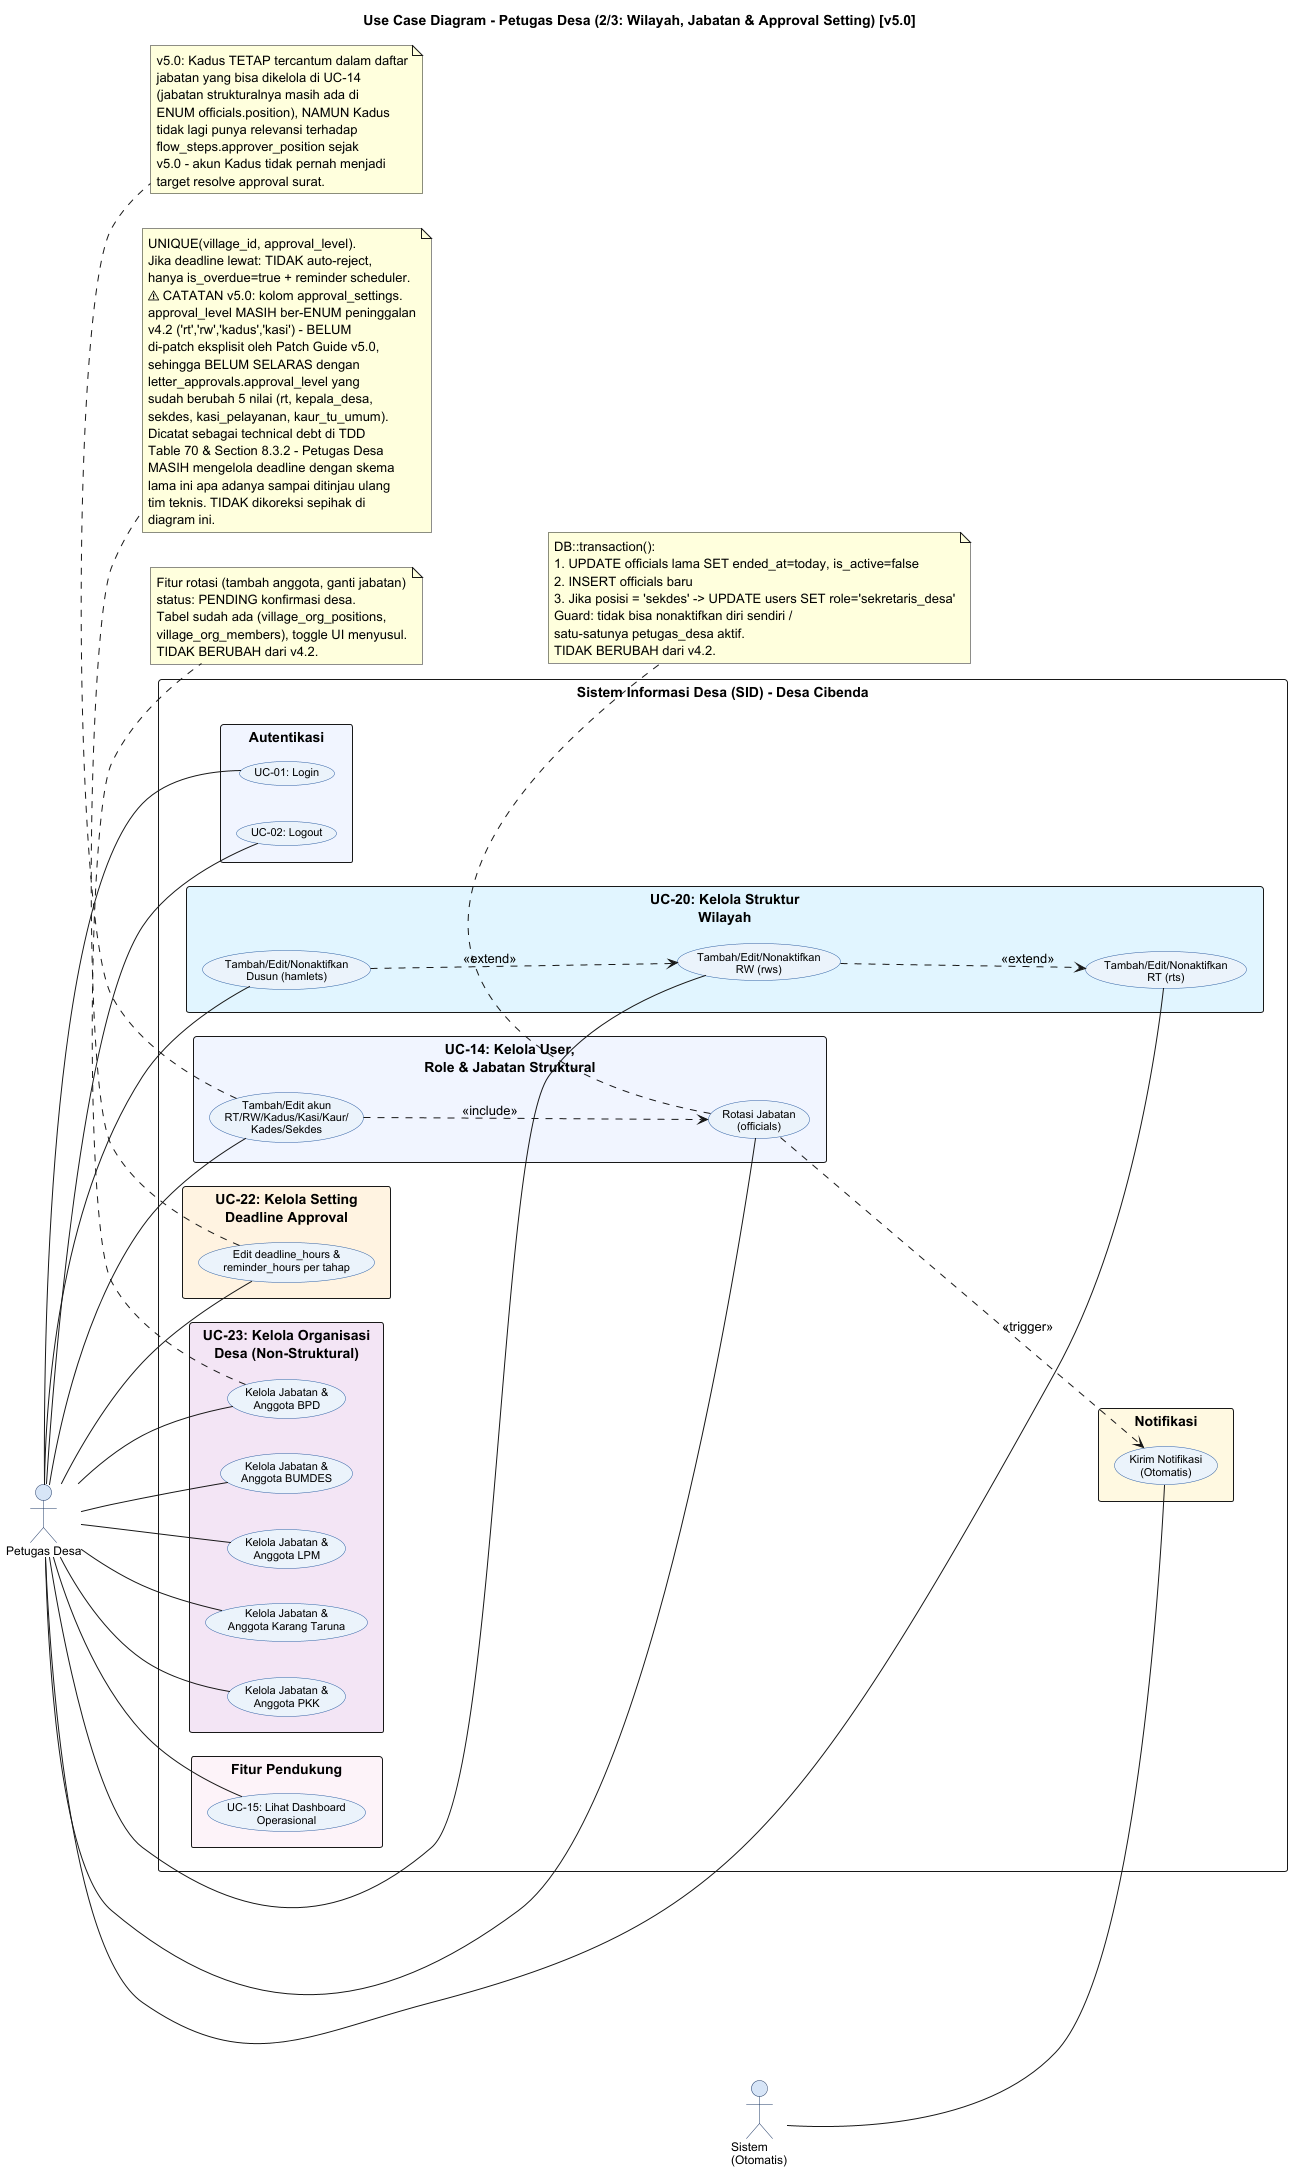

The diagram above was rendered by PlantUML. Its source (embedded in the PNG):
@startuml UC_Petugas_Desa_Wilayah_Jabatan v5
left to right direction
skinparam packageStyle rectangle
skinparam backgroundColor #FFFFFF
skinparam usecase {
  BackgroundColor #EBF3FB
  BorderColor #2E5FA3
  FontName Arial
  FontSize 11
}
skinparam actor {
  BackgroundColor #D6E4F7
  BorderColor #1F3864
  FontName Arial
  FontSize 12
}

title Use Case Diagram - Petugas Desa (2/3: Wilayah, Jabatan & Approval Setting) [v5.0]

actor "Petugas Desa" as PD
actor "Sistem\n(Otomatis)" as SYS

rectangle "Sistem Informasi Desa (SID) - Desa Cibenda" {

  rectangle "Autentikasi" #F0F4FF {
    usecase "UC-01: Login" as UC_LOGIN
    usecase "UC-02: Logout" as UC_LOGOUT
  }

  rectangle "UC-20: Kelola Struktur\nWilayah" #E1F5FE {
    usecase "Tambah/Edit/Nonaktifkan\nDusun (hamlets)" as UC_HAMLET
    usecase "Tambah/Edit/Nonaktifkan\nRW (rws)" as UC_RW_MGT
    usecase "Tambah/Edit/Nonaktifkan\nRT (rts)" as UC_RT_MGT
  }

  rectangle "UC-14: Kelola User,\nRole & Jabatan Struktural" #F0F4FF {
    usecase "Tambah/Edit akun\nRT/RW/Kadus/Kasi/Kaur/\nKades/Sekdes" as UC_USER
    usecase "Rotasi Jabatan\n(officials)" as UC_ROTASI
  }

  rectangle "UC-22: Kelola Setting\nDeadline Approval" #FFF3E0 {
    usecase "Edit deadline_hours &\nreminder_hours per tahap" as UC_DEADLINE
  }

  rectangle "UC-23: Kelola Organisasi\nDesa (Non-Struktural)" #F3E5F5 {
    usecase "Kelola Jabatan &\nAnggota BPD" as UC_BPD
    usecase "Kelola Jabatan &\nAnggota BUMDES" as UC_BUMDES
    usecase "Kelola Jabatan &\nAnggota LPM" as UC_LPM
    usecase "Kelola Jabatan &\nAnggota Karang Taruna" as UC_KT
    usecase "Kelola Jabatan &\nAnggota PKK" as UC_PKK
  }

  rectangle "Notifikasi" #FFF8E1 {
    usecase "Kirim Notifikasi\n(Otomatis)" as UC_NOTIF_SND
  }

  rectangle "Fitur Pendukung" #FDF2F8 {
    usecase "UC-15: Lihat Dashboard\nOperasional" as UC_DASH
  }
}

PD -- UC_LOGIN
PD -- UC_LOGOUT
PD -- UC_HAMLET
PD -- UC_RW_MGT
PD -- UC_RT_MGT
PD -- UC_USER
PD -- UC_ROTASI
PD -- UC_DEADLINE
PD -- UC_BPD
PD -- UC_BUMDES
PD -- UC_LPM
PD -- UC_KT
PD -- UC_PKK
PD -- UC_DASH

SYS -- UC_NOTIF_SND

UC_USER ..> UC_ROTASI : <<include>>
UC_ROTASI ..> UC_NOTIF_SND : <<trigger>>
UC_HAMLET ..> UC_RW_MGT : <<extend>>
UC_RW_MGT ..> UC_RT_MGT : <<extend>>

note bottom of UC_ROTASI
  DB::transaction():
  1. UPDATE officials lama SET ended_at=today, is_active=false
  2. INSERT officials baru
  3. Jika posisi = 'sekdes' -> UPDATE users SET role='sekretaris_desa'
  Guard: tidak bisa nonaktifkan diri sendiri /
  satu-satunya petugas_desa aktif.
  TIDAK BERUBAH dari v4.2.
end note

note bottom of UC_USER
  v5.0: Kadus TETAP tercantum dalam daftar
  jabatan yang bisa dikelola di UC-14
  (jabatan strukturalnya masih ada di
  ENUM officials.position), NAMUN Kadus
  tidak lagi punya relevansi terhadap
  flow_steps.approver_position sejak
  v5.0 - akun Kadus tidak pernah menjadi
  target resolve approval surat.
end note

note bottom of UC_DEADLINE
  UNIQUE(village_id, approval_level).
  Jika deadline lewat: TIDAK auto-reject,
  hanya is_overdue=true + reminder scheduler.
  ⚠ CATATAN v5.0: kolom approval_settings.
  approval_level MASIH ber-ENUM peninggalan
  v4.2 ('rt','rw','kadus','kasi') - BELUM
  di-patch eksplisit oleh Patch Guide v5.0,
  sehingga BELUM SELARAS dengan
  letter_approvals.approval_level yang
  sudah berubah 5 nilai (rt, kepala_desa,
  sekdes, kasi_pelayanan, kaur_tu_umum).
  Dicatat sebagai technical debt di TDD
  Table 70 & Section 8.3.2 - Petugas Desa
  MASIH mengelola deadline dengan skema
  lama ini apa adanya sampai ditinjau ulang
  tim teknis. TIDAK dikoreksi sepihak di
  diagram ini.
end note

note bottom of UC_BPD
  Fitur rotasi (tambah anggota, ganti jabatan)
  status: PENDING konfirmasi desa.
  Tabel sudah ada (village_org_positions,
  village_org_members), toggle UI menyusul.
  TIDAK BERUBAH dari v4.2.
end note

@enduml